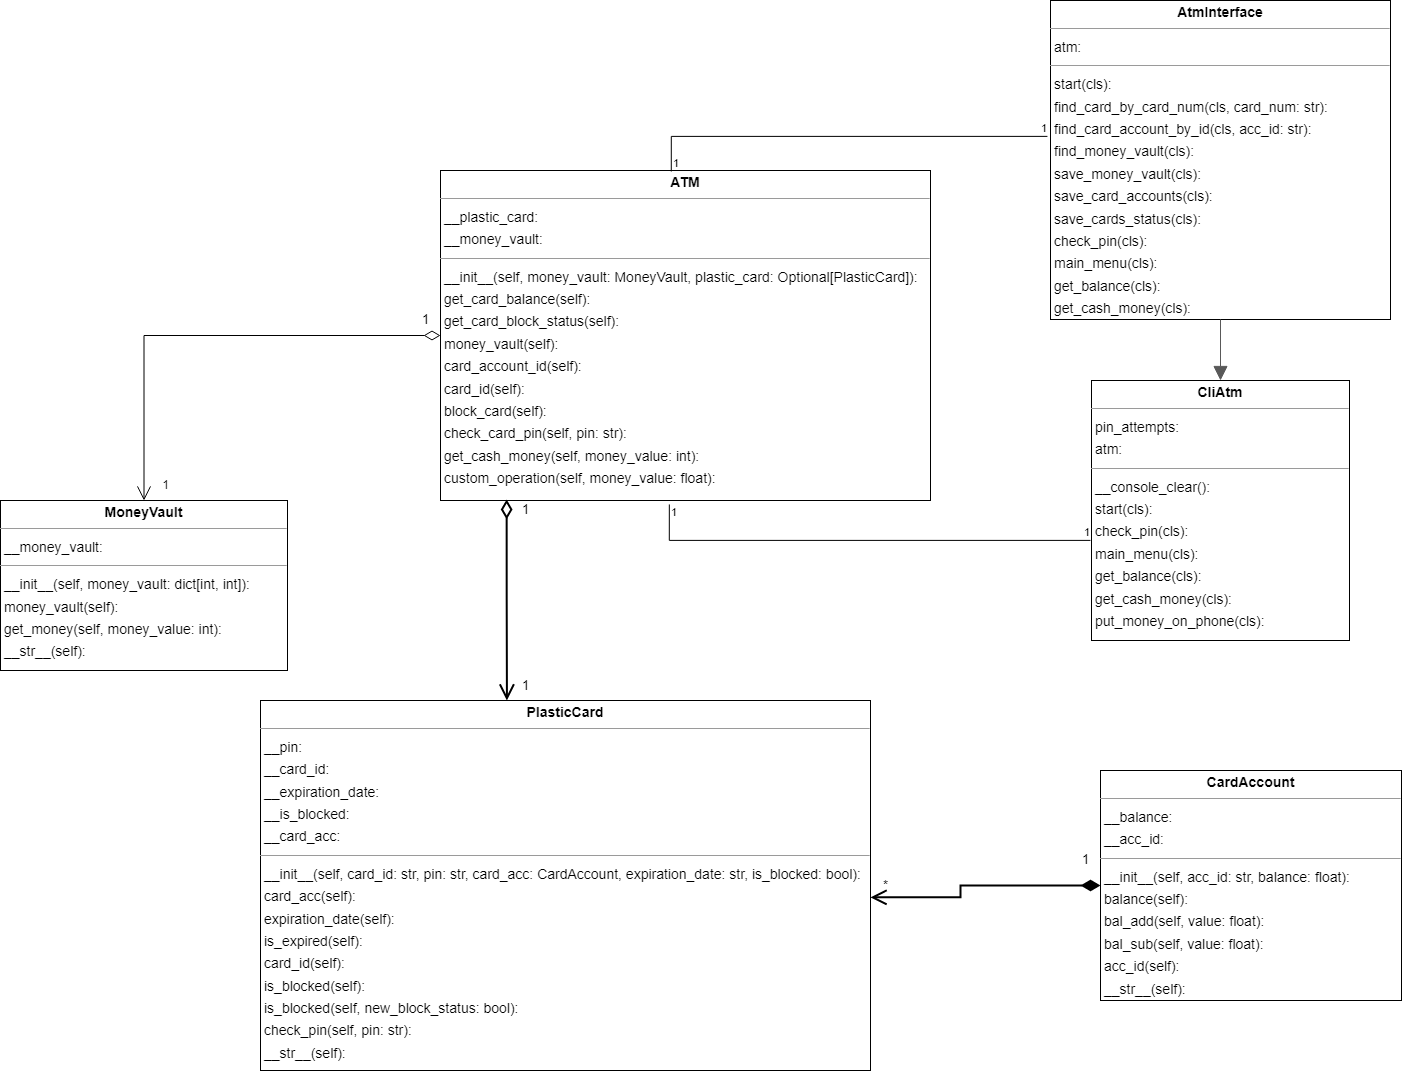

The diagram above was exported from draw.io. Its source (the exported page's mxGraphModel, read from the mxfile embedded in the PNG):
<mxGraphModel dx="2074" dy="1524" grid="1" gridSize="10" guides="1" tooltips="1" connect="1" arrows="1" fold="1" page="0" pageScale="1" pageWidth="827" pageHeight="1169" background="none" math="0" shadow="0">
  <root>
    <mxCell id="0" />
    <mxCell id="1" parent="0" />
    <mxCell id="node2" value="&lt;p style=&quot;margin:0px;margin-top:4px;text-align:center;&quot;&gt;&lt;b&gt;PlasticCard&lt;/b&gt;&lt;/p&gt;&lt;hr size=&quot;1&quot;&gt;&lt;p style=&quot;margin:0 0 0 4px;line-height:1.6;&quot;&gt; __pin: &lt;br&gt; __card_id: &lt;br&gt; __expiration_date: &lt;br&gt; __is_blocked: &lt;br&gt; __card_acc: &lt;/p&gt;&lt;hr size=&quot;1&quot;&gt;&lt;p style=&quot;margin:0 0 0 4px;line-height:1.6;&quot;&gt; __init__(self, card_id: str, pin: str, card_acc: CardAccount, expiration_date: str, is_blocked: bool): &lt;br&gt; card_acc(self): &lt;br&gt; expiration_date(self): &lt;br&gt; is_expired(self): &lt;br&gt; card_id(self): &lt;br&gt; is_blocked(self): &lt;br&gt; is_blocked(self, new_block_status: bool): &lt;br&gt; check_pin(self, pin: str): &lt;br&gt; __str__(self): &lt;/p&gt;" style="verticalAlign=top;align=left;overflow=fill;fontSize=14;fontFamily=Helvetica;html=1;rounded=0;shadow=0;comic=0;labelBackgroundColor=none;strokeWidth=1;" parent="1" vertex="1">
      <mxGeometry x="270" y="600" width="610" height="370" as="geometry" />
    </mxCell>
    <mxCell id="9sHRMknrWtZdDMt7vC0s-1" value="&lt;p style=&quot;margin:0px;margin-top:4px;text-align:center;&quot;&gt;&lt;b&gt;ATM&lt;/b&gt;&lt;/p&gt;&lt;hr size=&quot;1&quot;&gt;&lt;p style=&quot;margin:0 0 0 4px;line-height:1.6;&quot;&gt; __plastic_card: &lt;br&gt; __money_vault: &lt;/p&gt;&lt;hr size=&quot;1&quot;&gt;&lt;p style=&quot;margin:0 0 0 4px;line-height:1.6;&quot;&gt; __init__(self, money_vault: MoneyVault, plastic_card: Optional[PlasticCard]): &lt;br&gt; get_card_balance(self): &lt;br&gt; get_card_block_status(self): &lt;br&gt; money_vault(self): &lt;br&gt; card_account_id(self): &lt;br&gt; card_id(self): &lt;br&gt; block_card(self): &lt;br&gt; check_card_pin(self, pin: str): &lt;br&gt; get_cash_money(self, money_value: int): &lt;br&gt; custom_operation(self, money_value: float): &lt;/p&gt;" style="verticalAlign=top;align=left;overflow=fill;fontSize=14;fontFamily=Helvetica;html=1;rounded=0;shadow=0;comic=0;labelBackgroundColor=none;strokeWidth=1;" vertex="1" parent="1">
      <mxGeometry x="450" y="70" width="490" height="330" as="geometry" />
    </mxCell>
    <mxCell id="9sHRMknrWtZdDMt7vC0s-2" value="&lt;p style=&quot;margin:0px;margin-top:4px;text-align:center;&quot;&gt;&lt;b&gt;AtmInterface&lt;/b&gt;&lt;/p&gt;&lt;hr size=&quot;1&quot;&gt;&lt;p style=&quot;margin:0 0 0 4px;line-height:1.6;&quot;&gt; atm: &lt;/p&gt;&lt;hr size=&quot;1&quot;&gt;&lt;p style=&quot;margin:0 0 0 4px;line-height:1.6;&quot;&gt; start(cls): &lt;br&gt; find_card_by_card_num(cls, card_num: str): &lt;br&gt; find_card_account_by_id(cls, acc_id: str): &lt;br&gt; find_money_vault(cls): &lt;br&gt; save_money_vault(cls): &lt;br&gt; save_card_accounts(cls): &lt;br&gt; save_cards_status(cls): &lt;br&gt; check_pin(cls): &lt;br&gt; main_menu(cls): &lt;br&gt; get_balance(cls): &lt;br&gt; get_cash_money(cls): &lt;br&gt; put_money_on_phone(cls): &lt;/p&gt;" style="verticalAlign=top;align=left;overflow=fill;fontSize=14;fontFamily=Helvetica;html=1;rounded=0;shadow=0;comic=0;labelBackgroundColor=none;strokeWidth=1;" vertex="1" parent="1">
      <mxGeometry x="1060" y="-100" width="340" height="319" as="geometry" />
    </mxCell>
    <mxCell id="9sHRMknrWtZdDMt7vC0s-3" value="&lt;p style=&quot;margin:0px;margin-top:4px;text-align:center;&quot;&gt;&lt;b&gt;CliAtm&lt;/b&gt;&lt;/p&gt;&lt;hr size=&quot;1&quot;&gt;&lt;p style=&quot;margin:0 0 0 4px;line-height:1.6;&quot;&gt; pin_attempts: &lt;br&gt; atm:&lt;br&gt;&lt;/p&gt;&lt;hr size=&quot;1&quot;&gt;&lt;p style=&quot;margin:0 0 0 4px;line-height:1.6;&quot;&gt; __console_clear(): &lt;br&gt; start(cls): &lt;br&gt; check_pin(cls): &lt;br&gt; main_menu(cls): &lt;br&gt; get_balance(cls): &lt;br&gt; get_cash_money(cls): &lt;br&gt; put_money_on_phone(cls): &lt;/p&gt;" style="verticalAlign=top;align=left;overflow=fill;fontSize=14;fontFamily=Helvetica;html=1;rounded=0;shadow=0;comic=0;labelBackgroundColor=none;strokeWidth=1;" vertex="1" parent="1">
      <mxGeometry x="1101" y="280" width="258" height="260" as="geometry" />
    </mxCell>
    <mxCell id="9sHRMknrWtZdDMt7vC0s-4" value="" style="html=1;rounded=1;edgeStyle=orthogonalEdgeStyle;dashed=0;startArrow=block;startSize=12;endArrow=none;strokeColor=#595959;exitX=0.500;exitY=0.000;exitDx=0;exitDy=0;entryX=0.500;entryY=1.000;entryDx=0;entryDy=0;" edge="1" parent="1" source="9sHRMknrWtZdDMt7vC0s-3" target="9sHRMknrWtZdDMt7vC0s-2">
      <mxGeometry width="50" height="50" relative="1" as="geometry">
        <Array as="points" />
      </mxGeometry>
    </mxCell>
    <mxCell id="9sHRMknrWtZdDMt7vC0s-5" value="&lt;p style=&quot;margin:0px;margin-top:4px;text-align:center;&quot;&gt;&lt;b&gt;MoneyVault&lt;/b&gt;&lt;/p&gt;&lt;hr size=&quot;1&quot;&gt;&lt;p style=&quot;margin:0 0 0 4px;line-height:1.6;&quot;&gt; __money_vault: &lt;/p&gt;&lt;hr size=&quot;1&quot;&gt;&lt;p style=&quot;margin:0 0 0 4px;line-height:1.6;&quot;&gt; __init__(self, money_vault: dict[int, int]): &lt;br&gt; money_vault(self): &lt;br&gt; get_money(self, money_value: int): &lt;br&gt; __str__(self): &lt;/p&gt;" style="verticalAlign=top;align=left;overflow=fill;fontSize=14;fontFamily=Helvetica;html=1;rounded=0;shadow=0;comic=0;labelBackgroundColor=none;strokeWidth=1;" vertex="1" parent="1">
      <mxGeometry x="10" y="400" width="287" height="170" as="geometry" />
    </mxCell>
    <mxCell id="9sHRMknrWtZdDMt7vC0s-6" value="&lt;p style=&quot;margin:0px;margin-top:4px;text-align:center;&quot;&gt;&lt;b&gt;CardAccount&lt;/b&gt;&lt;/p&gt;&lt;hr size=&quot;1&quot;&gt;&lt;p style=&quot;margin:0 0 0 4px;line-height:1.6;&quot;&gt; __balance: &lt;br&gt; __acc_id: &lt;/p&gt;&lt;hr size=&quot;1&quot;&gt;&lt;p style=&quot;margin:0 0 0 4px;line-height:1.6;&quot;&gt; __init__(self, acc_id: str, balance: float): &lt;br&gt; balance(self): &lt;br&gt; bal_add(self, value: float): &lt;br&gt; bal_sub(self, value: float): &lt;br&gt; acc_id(self): &lt;br&gt; __str__(self): &lt;/p&gt;" style="verticalAlign=top;align=left;overflow=fill;fontSize=14;fontFamily=Helvetica;html=1;rounded=0;shadow=0;comic=0;labelBackgroundColor=none;strokeWidth=1;" vertex="1" parent="1">
      <mxGeometry x="1110" y="670" width="301" height="230" as="geometry" />
    </mxCell>
    <mxCell id="9sHRMknrWtZdDMt7vC0s-10" value="" style="endArrow=none;html=1;edgeStyle=orthogonalEdgeStyle;rounded=0;exitX=0.471;exitY=0.003;exitDx=0;exitDy=0;exitPerimeter=0;entryX=-0.009;entryY=0.426;entryDx=0;entryDy=0;entryPerimeter=0;" edge="1" parent="1" source="9sHRMknrWtZdDMt7vC0s-1" target="9sHRMknrWtZdDMt7vC0s-2">
      <mxGeometry relative="1" as="geometry">
        <mxPoint x="680" y="20" as="sourcePoint" />
        <mxPoint x="840" y="20" as="targetPoint" />
      </mxGeometry>
    </mxCell>
    <mxCell id="9sHRMknrWtZdDMt7vC0s-11" value="1" style="edgeLabel;resizable=0;html=1;align=left;verticalAlign=bottom;" connectable="0" vertex="1" parent="9sHRMknrWtZdDMt7vC0s-10">
      <mxGeometry x="-1" relative="1" as="geometry" />
    </mxCell>
    <mxCell id="9sHRMknrWtZdDMt7vC0s-12" value="1" style="edgeLabel;resizable=0;html=1;align=right;verticalAlign=bottom;" connectable="0" vertex="1" parent="9sHRMknrWtZdDMt7vC0s-10">
      <mxGeometry x="1" relative="1" as="geometry" />
    </mxCell>
    <mxCell id="9sHRMknrWtZdDMt7vC0s-13" value="" style="endArrow=none;html=1;edgeStyle=orthogonalEdgeStyle;rounded=0;exitX=0.467;exitY=1.012;exitDx=0;exitDy=0;exitPerimeter=0;entryX=-0.004;entryY=0.615;entryDx=0;entryDy=0;entryPerimeter=0;" edge="1" parent="1" source="9sHRMknrWtZdDMt7vC0s-1" target="9sHRMknrWtZdDMt7vC0s-3">
      <mxGeometry relative="1" as="geometry">
        <mxPoint x="680" y="480" as="sourcePoint" />
        <mxPoint x="840" y="480" as="targetPoint" />
        <Array as="points">
          <mxPoint x="679" y="440" />
        </Array>
      </mxGeometry>
    </mxCell>
    <mxCell id="9sHRMknrWtZdDMt7vC0s-14" value="1" style="edgeLabel;resizable=0;html=1;align=left;verticalAlign=bottom;" connectable="0" vertex="1" parent="9sHRMknrWtZdDMt7vC0s-13">
      <mxGeometry x="-1" relative="1" as="geometry">
        <mxPoint y="16" as="offset" />
      </mxGeometry>
    </mxCell>
    <mxCell id="9sHRMknrWtZdDMt7vC0s-15" value="1" style="edgeLabel;resizable=0;html=1;align=right;verticalAlign=bottom;" connectable="0" vertex="1" parent="9sHRMknrWtZdDMt7vC0s-13">
      <mxGeometry x="1" relative="1" as="geometry" />
    </mxCell>
    <mxCell id="9sHRMknrWtZdDMt7vC0s-16" value="&lt;font style=&quot;font-size: 13px;&quot;&gt;1&lt;/font&gt;" style="endArrow=open;html=1;endSize=12;startArrow=diamondThin;startSize=14;startFill=0;edgeStyle=orthogonalEdgeStyle;align=left;verticalAlign=bottom;rounded=0;entryX=0.5;entryY=0;entryDx=0;entryDy=0;" edge="1" parent="1" source="9sHRMknrWtZdDMt7vC0s-1" target="9sHRMknrWtZdDMt7vC0s-5">
      <mxGeometry x="-0.9133" y="-5" relative="1" as="geometry">
        <mxPoint x="380" y="260" as="sourcePoint" />
        <mxPoint x="220" y="260" as="targetPoint" />
        <mxPoint as="offset" />
      </mxGeometry>
    </mxCell>
    <mxCell id="9sHRMknrWtZdDMt7vC0s-17" value="1" style="text;html=1;align=center;verticalAlign=middle;resizable=0;points=[];autosize=1;strokeColor=none;fillColor=none;" vertex="1" parent="1">
      <mxGeometry x="160" y="370" width="30" height="30" as="geometry" />
    </mxCell>
    <mxCell id="9sHRMknrWtZdDMt7vC0s-18" value="1" style="endArrow=open;html=1;endSize=12;startArrow=diamondThin;startSize=14;startFill=0;edgeStyle=orthogonalEdgeStyle;align=left;verticalAlign=bottom;rounded=0;fontSize=13;exitX=0.135;exitY=0.997;exitDx=0;exitDy=0;exitPerimeter=0;entryX=0.404;entryY=0;entryDx=0;entryDy=0;entryPerimeter=0;strokeWidth=2;" edge="1" parent="1" source="9sHRMknrWtZdDMt7vC0s-1" target="node2">
      <mxGeometry x="-0.7913" y="14" relative="1" as="geometry">
        <mxPoint x="495" y="540" as="sourcePoint" />
        <mxPoint x="655" y="540" as="targetPoint" />
        <mxPoint as="offset" />
      </mxGeometry>
    </mxCell>
    <mxCell id="9sHRMknrWtZdDMt7vC0s-19" value="1" style="text;html=1;align=center;verticalAlign=middle;resizable=0;points=[];autosize=1;strokeColor=none;fillColor=none;fontSize=13;" vertex="1" parent="1">
      <mxGeometry x="520" y="570" width="30" height="30" as="geometry" />
    </mxCell>
    <mxCell id="9sHRMknrWtZdDMt7vC0s-20" value="1" style="endArrow=open;html=1;endSize=12;startArrow=diamondThin;startSize=14;startFill=1;edgeStyle=orthogonalEdgeStyle;align=left;verticalAlign=bottom;rounded=0;strokeWidth=2;fontSize=13;entryX=1;entryY=0.532;entryDx=0;entryDy=0;entryPerimeter=0;exitX=0;exitY=0.5;exitDx=0;exitDy=0;" edge="1" parent="1" source="9sHRMknrWtZdDMt7vC0s-6" target="node2">
      <mxGeometry x="-0.8346" y="-15" relative="1" as="geometry">
        <mxPoint x="1090" y="900" as="sourcePoint" />
        <mxPoint x="900" y="800" as="targetPoint" />
        <Array as="points">
          <mxPoint x="970" y="785" />
          <mxPoint x="970" y="797" />
        </Array>
        <mxPoint as="offset" />
      </mxGeometry>
    </mxCell>
    <mxCell id="9sHRMknrWtZdDMt7vC0s-21" value="*" style="text;html=1;align=center;verticalAlign=middle;resizable=0;points=[];autosize=1;strokeColor=none;fillColor=none;fontSize=13;strokeWidth=4;" vertex="1" parent="1">
      <mxGeometry x="880" y="770" width="30" height="30" as="geometry" />
    </mxCell>
  </root>
</mxGraphModel>